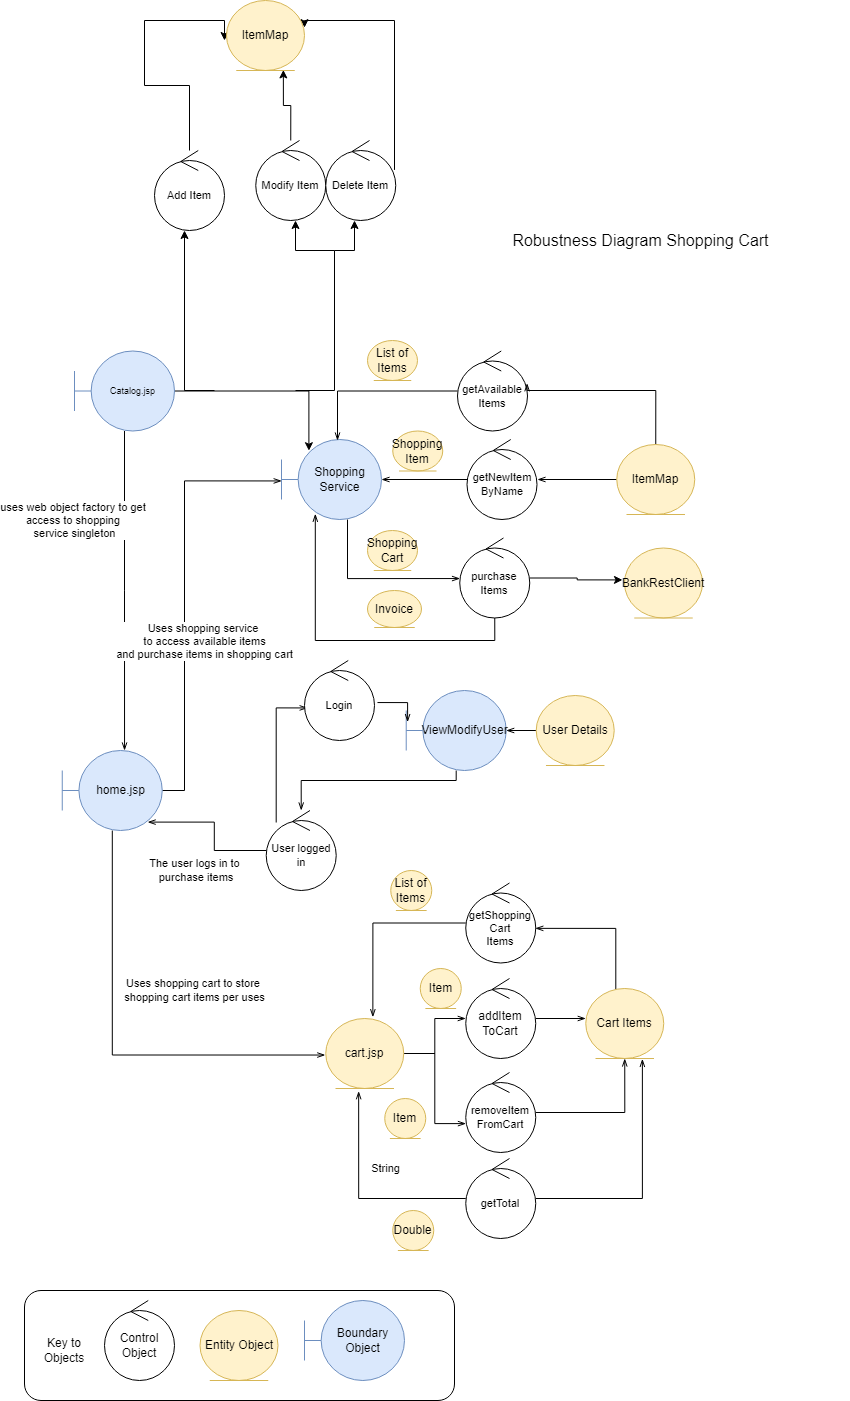

The diagram above was exported from draw.io. Its source (the exported page's mxGraphModel, read from the mxfile embedded in the PNG):
<mxGraphModel dx="1196" dy="1745" grid="1" gridSize="10" guides="1" tooltips="1" connect="0" arrows="1" fold="1" page="1" pageScale="1" pageWidth="827" pageHeight="1169" background="#ffffff" math="0" shadow="0">
  <root>
    <mxCell id="0" />
    <mxCell id="1" parent="0" />
    <mxCell id="65" value="" style="rounded=1;whiteSpace=wrap;html=1;" parent="1" vertex="1">
      <mxGeometry x="50" y="1010" width="430" height="110" as="geometry" />
    </mxCell>
    <mxCell id="59" value="Control Object" style="ellipse;shape=umlControl;whiteSpace=wrap;html=1;" parent="1" vertex="1">
      <mxGeometry x="130" y="1020" width="70" height="80" as="geometry" />
    </mxCell>
    <mxCell id="60" value="Entity Object" style="ellipse;shape=umlEntity;whiteSpace=wrap;html=1;fillColor=#fff2cc;strokeColor=#d6b656;" parent="1" vertex="1">
      <mxGeometry x="225.5" y="1030" width="78" height="70" as="geometry" />
    </mxCell>
    <mxCell id="61" value="Boundary Object" style="shape=umlBoundary;whiteSpace=wrap;html=1;fillColor=#dae8fc;strokeColor=#6c8ebf;" parent="1" vertex="1">
      <mxGeometry x="330" y="1020" width="100" height="80" as="geometry" />
    </mxCell>
    <mxCell id="62" value="Key to Objects" style="text;html=1;strokeColor=none;fillColor=none;align=center;verticalAlign=middle;whiteSpace=wrap;rounded=0;" parent="1" vertex="1">
      <mxGeometry x="70" y="1060" width="40" height="20" as="geometry" />
    </mxCell>
    <mxCell id="66" value="Robustness Diagram Shopping Cart" style="text;html=1;strokeColor=none;fillColor=none;align=center;verticalAlign=middle;whiteSpace=wrap;rounded=0;fontSize=16;" parent="1" vertex="1">
      <mxGeometry x="459.25" y="-50" width="415" height="20" as="geometry" />
    </mxCell>
    <mxCell id="hsn06Shv7mrSaAfWIybt-96" style="edgeStyle=orthogonalEdgeStyle;rounded=0;orthogonalLoop=1;jettySize=auto;html=1;entryX=0.004;entryY=0.507;entryDx=0;entryDy=0;entryPerimeter=0;endArrow=openThin;endFill=0;fontSize=11;" parent="1" source="hsn06Shv7mrSaAfWIybt-66" target="hsn06Shv7mrSaAfWIybt-86" edge="1">
      <mxGeometry relative="1" as="geometry">
        <Array as="points">
          <mxPoint x="373" y="298" />
        </Array>
      </mxGeometry>
    </mxCell>
    <mxCell id="hsn06Shv7mrSaAfWIybt-66" value="Shopping&lt;br&gt;Service" style="shape=umlBoundary;whiteSpace=wrap;html=1;fillColor=#dae8fc;strokeColor=#6c8ebf;" parent="1" vertex="1">
      <mxGeometry x="307" y="159" width="100" height="80" as="geometry" />
    </mxCell>
    <mxCell id="hsn06Shv7mrSaAfWIybt-128" style="edgeStyle=orthogonalEdgeStyle;rounded=0;orthogonalLoop=1;jettySize=auto;html=1;endArrow=openThin;endFill=0;fontSize=11;" parent="1" source="hsn06Shv7mrSaAfWIybt-67" target="hsn06Shv7mrSaAfWIybt-79" edge="1">
      <mxGeometry relative="1" as="geometry">
        <Array as="points">
          <mxPoint x="481.72" y="500" />
          <mxPoint x="326.72" y="500" />
        </Array>
      </mxGeometry>
    </mxCell>
    <mxCell id="hsn06Shv7mrSaAfWIybt-67" value="ViewModifyUser" style="shape=umlBoundary;whiteSpace=wrap;html=1;fillColor=#dae8fc;strokeColor=#6c8ebf;" parent="1" vertex="1">
      <mxGeometry x="431.72" y="410" width="100" height="80" as="geometry" />
    </mxCell>
    <mxCell id="hsn06Shv7mrSaAfWIybt-70" value="Invoice" style="ellipse;shape=umlEntity;whiteSpace=wrap;html=1;fillColor=#fff2cc;strokeColor=#d6b656;" parent="1" vertex="1">
      <mxGeometry x="393" y="310" width="54" height="37" as="geometry" />
    </mxCell>
    <mxCell id="hsn06Shv7mrSaAfWIybt-110" value="uses web object factory to get &lt;br&gt;access to shopping &lt;br&gt;service singleton" style="edgeStyle=orthogonalEdgeStyle;rounded=0;orthogonalLoop=1;jettySize=auto;html=1;entryX=0.623;entryY=0;entryDx=0;entryDy=0;entryPerimeter=0;endArrow=openThin;endFill=0;fontSize=11;" parent="1" source="hsn06Shv7mrSaAfWIybt-71" target="hsn06Shv7mrSaAfWIybt-72" edge="1">
      <mxGeometry x="0.0003" y="-86" relative="1" as="geometry">
        <mxPoint x="36" y="-70" as="offset" />
      </mxGeometry>
    </mxCell>
    <mxCell id="Eb-bVqukCkNDjlA0CW8e-73" style="edgeStyle=orthogonalEdgeStyle;rounded=0;orthogonalLoop=1;jettySize=auto;html=1;entryX=0.274;entryY=0.14;entryDx=0;entryDy=0;entryPerimeter=0;" parent="1" source="hsn06Shv7mrSaAfWIybt-71" target="hsn06Shv7mrSaAfWIybt-66" edge="1">
      <mxGeometry relative="1" as="geometry" />
    </mxCell>
    <mxCell id="hsn06Shv7mrSaAfWIybt-71" value="Catalog.jsp" style="shape=umlBoundary;whiteSpace=wrap;html=1;fillColor=#dae8fc;strokeColor=#6c8ebf;fontSize=9;" parent="1" vertex="1">
      <mxGeometry x="100" y="70.5" width="100" height="80" as="geometry" />
    </mxCell>
    <mxCell id="hsn06Shv7mrSaAfWIybt-132" value="Uses shopping cart to store &lt;br&gt;shopping cart items per uses" style="edgeStyle=orthogonalEdgeStyle;rounded=0;orthogonalLoop=1;jettySize=auto;html=1;entryX=-0.006;entryY=0.522;entryDx=0;entryDy=0;entryPerimeter=0;endArrow=openThin;endFill=0;fontSize=11;" parent="1" source="hsn06Shv7mrSaAfWIybt-72" target="hsn06Shv7mrSaAfWIybt-103" edge="1">
      <mxGeometry x="0.4021" y="65" relative="1" as="geometry">
        <Array as="points">
          <mxPoint x="138" y="775" />
        </Array>
        <mxPoint as="offset" />
      </mxGeometry>
    </mxCell>
    <mxCell id="hsn06Shv7mrSaAfWIybt-134" value="Uses shopping service&amp;nbsp;&lt;br&gt;to access available items&lt;br&gt;and purchase items in shopping cart" style="edgeStyle=orthogonalEdgeStyle;rounded=0;orthogonalLoop=1;jettySize=auto;html=1;entryX=0.002;entryY=0.518;entryDx=0;entryDy=0;entryPerimeter=0;endArrow=openThin;endFill=0;fontSize=11;" parent="1" source="hsn06Shv7mrSaAfWIybt-72" target="hsn06Shv7mrSaAfWIybt-66" edge="1">
      <mxGeometry x="-0.1966" y="-20" relative="1" as="geometry">
        <Array as="points">
          <mxPoint x="210" y="510" />
          <mxPoint x="210" y="200" />
        </Array>
        <mxPoint y="1" as="offset" />
      </mxGeometry>
    </mxCell>
    <mxCell id="hsn06Shv7mrSaAfWIybt-72" value="home.jsp" style="shape=umlBoundary;whiteSpace=wrap;html=1;fillColor=#dae8fc;strokeColor=#6c8ebf;" parent="1" vertex="1">
      <mxGeometry x="87.75" y="470" width="100" height="80" as="geometry" />
    </mxCell>
    <mxCell id="hsn06Shv7mrSaAfWIybt-117" style="edgeStyle=orthogonalEdgeStyle;rounded=0;orthogonalLoop=1;jettySize=auto;html=1;endArrow=openThin;endFill=0;fontSize=11;" parent="1" source="hsn06Shv7mrSaAfWIybt-73" edge="1">
      <mxGeometry relative="1" as="geometry">
        <mxPoint x="611.25" y="737.9999999999998" as="targetPoint" />
      </mxGeometry>
    </mxCell>
    <mxCell id="hsn06Shv7mrSaAfWIybt-73" value="addItem&lt;br style=&quot;font-size: 12px;&quot;&gt;ToCart" style="ellipse;shape=umlControl;whiteSpace=wrap;html=1;fontSize=12;" parent="1" vertex="1">
      <mxGeometry x="491.25" y="698" width="70" height="80" as="geometry" />
    </mxCell>
    <mxCell id="hsn06Shv7mrSaAfWIybt-118" style="edgeStyle=orthogonalEdgeStyle;rounded=0;orthogonalLoop=1;jettySize=auto;html=1;endArrow=openThin;endFill=0;fontSize=11;" parent="1" source="hsn06Shv7mrSaAfWIybt-74" target="hsn06Shv7mrSaAfWIybt-102" edge="1">
      <mxGeometry relative="1" as="geometry" />
    </mxCell>
    <mxCell id="hsn06Shv7mrSaAfWIybt-74" value="removeItem&lt;br style=&quot;font-size: 11px;&quot;&gt;FromCart" style="ellipse;shape=umlControl;whiteSpace=wrap;html=1;fontSize=11;" parent="1" vertex="1">
      <mxGeometry x="491.25" y="792" width="70" height="80" as="geometry" />
    </mxCell>
    <mxCell id="hsn06Shv7mrSaAfWIybt-93" style="edgeStyle=orthogonalEdgeStyle;rounded=0;orthogonalLoop=1;jettySize=auto;html=1;entryX=0.56;entryY=0.013;entryDx=0;entryDy=0;entryPerimeter=0;endArrow=openThin;endFill=0;fontSize=11;" parent="1" source="hsn06Shv7mrSaAfWIybt-76" target="hsn06Shv7mrSaAfWIybt-66" edge="1">
      <mxGeometry relative="1" as="geometry" />
    </mxCell>
    <mxCell id="hsn06Shv7mrSaAfWIybt-76" value="getAvailable&lt;br style=&quot;font-size: 11px;&quot;&gt;Items" style="ellipse;shape=umlControl;whiteSpace=wrap;html=1;fontSize=11;" parent="1" vertex="1">
      <mxGeometry x="483" y="70.5" width="70" height="80" as="geometry" />
    </mxCell>
    <mxCell id="hsn06Shv7mrSaAfWIybt-120" style="edgeStyle=orthogonalEdgeStyle;rounded=0;orthogonalLoop=1;jettySize=auto;html=1;entryX=0.604;entryY=-0.019;entryDx=0;entryDy=0;entryPerimeter=0;endArrow=openThin;endFill=0;fontSize=11;" parent="1" source="hsn06Shv7mrSaAfWIybt-77" target="hsn06Shv7mrSaAfWIybt-103" edge="1">
      <mxGeometry relative="1" as="geometry" />
    </mxCell>
    <mxCell id="hsn06Shv7mrSaAfWIybt-77" value="getShopping&lt;br&gt;Cart&lt;br&gt;Items" style="ellipse;shape=umlControl;whiteSpace=wrap;html=1;fontSize=11;" parent="1" vertex="1">
      <mxGeometry x="491.25" y="602.5" width="70" height="80" as="geometry" />
    </mxCell>
    <mxCell id="hsn06Shv7mrSaAfWIybt-119" style="edgeStyle=orthogonalEdgeStyle;rounded=0;orthogonalLoop=1;jettySize=auto;html=1;entryX=0.726;entryY=1.006;entryDx=0;entryDy=0;entryPerimeter=0;endArrow=openThin;endFill=0;fontSize=11;" parent="1" source="hsn06Shv7mrSaAfWIybt-78" target="hsn06Shv7mrSaAfWIybt-102" edge="1">
      <mxGeometry relative="1" as="geometry" />
    </mxCell>
    <mxCell id="hsn06Shv7mrSaAfWIybt-124" value="String" style="edgeStyle=orthogonalEdgeStyle;rounded=0;orthogonalLoop=1;jettySize=auto;html=1;entryX=0.422;entryY=1.039;entryDx=0;entryDy=0;entryPerimeter=0;endArrow=openThin;endFill=0;fontSize=11;" parent="1" source="hsn06Shv7mrSaAfWIybt-78" target="hsn06Shv7mrSaAfWIybt-103" edge="1">
      <mxGeometry x="-0.2535" y="-30" relative="1" as="geometry">
        <mxPoint as="offset" />
      </mxGeometry>
    </mxCell>
    <mxCell id="hsn06Shv7mrSaAfWIybt-78" value="getTotal" style="ellipse;shape=umlControl;whiteSpace=wrap;html=1;fontSize=11;" parent="1" vertex="1">
      <mxGeometry x="491.25" y="878" width="70" height="80" as="geometry" />
    </mxCell>
    <mxCell id="hsn06Shv7mrSaAfWIybt-115" value="The user logs in to&lt;br&gt;&amp;nbsp;purchase items" style="edgeStyle=orthogonalEdgeStyle;rounded=0;orthogonalLoop=1;jettySize=auto;html=1;entryX=0.854;entryY=0.895;entryDx=0;entryDy=0;entryPerimeter=0;endArrow=openThin;endFill=0;fontSize=11;" parent="1" source="hsn06Shv7mrSaAfWIybt-79" target="hsn06Shv7mrSaAfWIybt-72" edge="1">
      <mxGeometry x="-0.2925" y="28" relative="1" as="geometry">
        <mxPoint x="221.77000000000018" y="520" as="targetPoint" />
        <mxPoint x="8" y="20" as="offset" />
      </mxGeometry>
    </mxCell>
    <mxCell id="hsn06Shv7mrSaAfWIybt-131" style="edgeStyle=orthogonalEdgeStyle;rounded=0;orthogonalLoop=1;jettySize=auto;html=1;entryX=0.003;entryY=0.568;entryDx=0;entryDy=0;entryPerimeter=0;endArrow=openThin;endFill=0;fontSize=11;" parent="1" source="hsn06Shv7mrSaAfWIybt-79" edge="1">
      <mxGeometry relative="1" as="geometry">
        <mxPoint x="333.17999999999984" y="427.44000000000005" as="targetPoint" />
        <Array as="points">
          <mxPoint x="301.72" y="427" />
        </Array>
      </mxGeometry>
    </mxCell>
    <mxCell id="hsn06Shv7mrSaAfWIybt-79" value="User logged in" style="ellipse;shape=umlControl;whiteSpace=wrap;html=1;fontSize=11;" parent="1" vertex="1">
      <mxGeometry x="291.72" y="530" width="70" height="80" as="geometry" />
    </mxCell>
    <mxCell id="hsn06Shv7mrSaAfWIybt-112" style="edgeStyle=orthogonalEdgeStyle;rounded=0;orthogonalLoop=1;jettySize=auto;html=1;entryX=0.014;entryY=0.395;entryDx=0;entryDy=0;entryPerimeter=0;endArrow=openThin;endFill=0;fontSize=11;" parent="1" target="hsn06Shv7mrSaAfWIybt-67" edge="1">
      <mxGeometry relative="1" as="geometry">
        <mxPoint x="402.9699621539587" y="422.0588235294117" as="sourcePoint" />
      </mxGeometry>
    </mxCell>
    <mxCell id="hsn06Shv7mrSaAfWIybt-80" value="Login" style="ellipse;shape=umlControl;whiteSpace=wrap;html=1;fontSize=11;" parent="1" vertex="1">
      <mxGeometry x="330" y="380" width="70" height="80" as="geometry" />
    </mxCell>
    <mxCell id="hsn06Shv7mrSaAfWIybt-94" style="edgeStyle=orthogonalEdgeStyle;rounded=0;orthogonalLoop=1;jettySize=auto;html=1;endArrow=openThin;endFill=0;fontSize=11;" parent="1" source="hsn06Shv7mrSaAfWIybt-83" target="hsn06Shv7mrSaAfWIybt-66" edge="1">
      <mxGeometry relative="1" as="geometry" />
    </mxCell>
    <mxCell id="hsn06Shv7mrSaAfWIybt-83" value="getNewItem&lt;br&gt;ByName" style="ellipse;shape=umlControl;whiteSpace=wrap;html=1;fontSize=11;" parent="1" vertex="1">
      <mxGeometry x="492.5" y="159" width="70" height="80" as="geometry" />
    </mxCell>
    <mxCell id="hsn06Shv7mrSaAfWIybt-97" style="edgeStyle=orthogonalEdgeStyle;rounded=0;orthogonalLoop=1;jettySize=auto;html=1;entryX=0.338;entryY=0.929;entryDx=0;entryDy=0;entryPerimeter=0;endArrow=openThin;endFill=0;fontSize=11;" parent="1" source="hsn06Shv7mrSaAfWIybt-86" target="hsn06Shv7mrSaAfWIybt-66" edge="1">
      <mxGeometry relative="1" as="geometry">
        <Array as="points">
          <mxPoint x="520" y="360" />
          <mxPoint x="341" y="360" />
        </Array>
      </mxGeometry>
    </mxCell>
    <mxCell id="Eb-bVqukCkNDjlA0CW8e-70" style="edgeStyle=orthogonalEdgeStyle;rounded=0;orthogonalLoop=1;jettySize=auto;html=1;entryX=-0.026;entryY=0.456;entryDx=0;entryDy=0;entryPerimeter=0;" parent="1" source="hsn06Shv7mrSaAfWIybt-86" target="Eb-bVqukCkNDjlA0CW8e-69" edge="1">
      <mxGeometry relative="1" as="geometry" />
    </mxCell>
    <mxCell id="hsn06Shv7mrSaAfWIybt-86" value="purchase&lt;br&gt;Items" style="ellipse;shape=umlControl;whiteSpace=wrap;html=1;fontSize=11;" parent="1" vertex="1">
      <mxGeometry x="485.25" y="257.5" width="70" height="80" as="geometry" />
    </mxCell>
    <mxCell id="hsn06Shv7mrSaAfWIybt-87" value="Shopping Cart" style="ellipse;shape=umlEntity;whiteSpace=wrap;html=1;fillColor=#fff2cc;strokeColor=#d6b656;" parent="1" vertex="1">
      <mxGeometry x="393" y="250" width="50" height="40" as="geometry" />
    </mxCell>
    <mxCell id="hsn06Shv7mrSaAfWIybt-95" style="edgeStyle=orthogonalEdgeStyle;rounded=0;orthogonalLoop=1;jettySize=auto;html=1;endArrow=openThin;endFill=0;fontSize=11;" parent="1" source="hsn06Shv7mrSaAfWIybt-88" edge="1">
      <mxGeometry relative="1" as="geometry">
        <mxPoint x="563" y="199" as="targetPoint" />
      </mxGeometry>
    </mxCell>
    <mxCell id="hsn06Shv7mrSaAfWIybt-100" style="edgeStyle=orthogonalEdgeStyle;rounded=0;orthogonalLoop=1;jettySize=auto;html=1;entryX=0.994;entryY=0.403;entryDx=0;entryDy=0;entryPerimeter=0;endArrow=openThin;endFill=0;fontSize=11;" parent="1" source="hsn06Shv7mrSaAfWIybt-88" target="hsn06Shv7mrSaAfWIybt-76" edge="1">
      <mxGeometry relative="1" as="geometry">
        <Array as="points">
          <mxPoint x="681" y="110" />
          <mxPoint x="553" y="110" />
        </Array>
      </mxGeometry>
    </mxCell>
    <mxCell id="hsn06Shv7mrSaAfWIybt-88" value="ItemMap" style="ellipse;shape=umlEntity;whiteSpace=wrap;html=1;fillColor=#fff2cc;strokeColor=#d6b656;" parent="1" vertex="1">
      <mxGeometry x="642.25" y="164" width="78" height="70" as="geometry" />
    </mxCell>
    <mxCell id="hsn06Shv7mrSaAfWIybt-98" value="List of Items" style="ellipse;shape=umlEntity;whiteSpace=wrap;html=1;fillColor=#fff2cc;strokeColor=#d6b656;" parent="1" vertex="1">
      <mxGeometry x="393" y="60" width="50" height="40" as="geometry" />
    </mxCell>
    <mxCell id="hsn06Shv7mrSaAfWIybt-99" value="Shopping&lt;br&gt;Item" style="ellipse;shape=umlEntity;whiteSpace=wrap;html=1;fillColor=#fff2cc;strokeColor=#d6b656;" parent="1" vertex="1">
      <mxGeometry x="418.25" y="150.5" width="50" height="40" as="geometry" />
    </mxCell>
    <mxCell id="hsn06Shv7mrSaAfWIybt-133" style="edgeStyle=orthogonalEdgeStyle;rounded=0;orthogonalLoop=1;jettySize=auto;html=1;endArrow=openThin;endFill=0;fontSize=11;" parent="1" source="hsn06Shv7mrSaAfWIybt-101" target="hsn06Shv7mrSaAfWIybt-67" edge="1">
      <mxGeometry relative="1" as="geometry" />
    </mxCell>
    <mxCell id="hsn06Shv7mrSaAfWIybt-101" value="User Details" style="ellipse;shape=umlEntity;whiteSpace=wrap;html=1;fillColor=#fff2cc;strokeColor=#d6b656;" parent="1" vertex="1">
      <mxGeometry x="561.72" y="415" width="78" height="70" as="geometry" />
    </mxCell>
    <mxCell id="hsn06Shv7mrSaAfWIybt-116" style="edgeStyle=orthogonalEdgeStyle;rounded=0;orthogonalLoop=1;jettySize=auto;html=1;entryX=0.994;entryY=0.567;entryDx=0;entryDy=0;entryPerimeter=0;endArrow=openThin;endFill=0;fontSize=11;" parent="1" source="hsn06Shv7mrSaAfWIybt-102" target="hsn06Shv7mrSaAfWIybt-77" edge="1">
      <mxGeometry relative="1" as="geometry">
        <Array as="points">
          <mxPoint x="641.25" y="743" />
          <mxPoint x="641.25" y="648" />
        </Array>
      </mxGeometry>
    </mxCell>
    <mxCell id="hsn06Shv7mrSaAfWIybt-102" value="Cart Items" style="ellipse;shape=umlEntity;whiteSpace=wrap;html=1;fillColor=#fff2cc;strokeColor=#d6b656;" parent="1" vertex="1">
      <mxGeometry x="611.25" y="708" width="78" height="70" as="geometry" />
    </mxCell>
    <mxCell id="hsn06Shv7mrSaAfWIybt-121" style="edgeStyle=orthogonalEdgeStyle;rounded=0;orthogonalLoop=1;jettySize=auto;html=1;endArrow=openThin;endFill=0;fontSize=11;" parent="1" source="hsn06Shv7mrSaAfWIybt-103" target="hsn06Shv7mrSaAfWIybt-73" edge="1">
      <mxGeometry relative="1" as="geometry" />
    </mxCell>
    <mxCell id="hsn06Shv7mrSaAfWIybt-122" style="edgeStyle=orthogonalEdgeStyle;rounded=0;orthogonalLoop=1;jettySize=auto;html=1;entryX=0.003;entryY=0.639;entryDx=0;entryDy=0;entryPerimeter=0;endArrow=openThin;endFill=0;fontSize=11;" parent="1" source="hsn06Shv7mrSaAfWIybt-103" target="hsn06Shv7mrSaAfWIybt-74" edge="1">
      <mxGeometry relative="1" as="geometry" />
    </mxCell>
    <mxCell id="hsn06Shv7mrSaAfWIybt-103" value="cart.jsp" style="ellipse;shape=umlEntity;whiteSpace=wrap;html=1;fillColor=#fff2cc;strokeColor=#d6b656;" parent="1" vertex="1">
      <mxGeometry x="351.25" y="738" width="78" height="70" as="geometry" />
    </mxCell>
    <mxCell id="hsn06Shv7mrSaAfWIybt-125" value="Item" style="ellipse;shape=umlEntity;whiteSpace=wrap;html=1;fillColor=#fff2cc;strokeColor=#d6b656;" parent="1" vertex="1">
      <mxGeometry x="445.75" y="688" width="41" height="40" as="geometry" />
    </mxCell>
    <mxCell id="hsn06Shv7mrSaAfWIybt-126" value="Item" style="ellipse;shape=umlEntity;whiteSpace=wrap;html=1;fillColor=#fff2cc;strokeColor=#d6b656;" parent="1" vertex="1">
      <mxGeometry x="410.25" y="818" width="41" height="40" as="geometry" />
    </mxCell>
    <mxCell id="hsn06Shv7mrSaAfWIybt-127" value="List of Items" style="ellipse;shape=umlEntity;whiteSpace=wrap;html=1;fillColor=#fff2cc;strokeColor=#d6b656;" parent="1" vertex="1">
      <mxGeometry x="416.25" y="590" width="41" height="40" as="geometry" />
    </mxCell>
    <mxCell id="Eb-bVqukCkNDjlA0CW8e-69" value="BankRestClient" style="ellipse;shape=umlEntity;whiteSpace=wrap;html=1;fillColor=#fff2cc;strokeColor=#d6b656;" parent="1" vertex="1">
      <mxGeometry x="650" y="267.5" width="78" height="70" as="geometry" />
    </mxCell>
    <mxCell id="Eb-bVqukCkNDjlA0CW8e-71" value="Double" style="ellipse;shape=umlEntity;whiteSpace=wrap;html=1;fillColor=#fff2cc;strokeColor=#d6b656;" parent="1" vertex="1">
      <mxGeometry x="418.25" y="930" width="41" height="40" as="geometry" />
    </mxCell>
    <mxCell id="Eb-bVqukCkNDjlA0CW8e-74" style="edgeStyle=orthogonalEdgeStyle;rounded=0;orthogonalLoop=1;jettySize=auto;html=1;" parent="1" edge="1">
      <mxGeometry relative="1" as="geometry">
        <mxPoint x="240" y="110" as="sourcePoint" />
        <mxPoint x="210" y="-50" as="targetPoint" />
      </mxGeometry>
    </mxCell>
    <mxCell id="Eb-bVqukCkNDjlA0CW8e-81" style="edgeStyle=orthogonalEdgeStyle;rounded=0;orthogonalLoop=1;jettySize=auto;html=1;" parent="1" source="Eb-bVqukCkNDjlA0CW8e-75" edge="1">
      <mxGeometry relative="1" as="geometry">
        <mxPoint x="250" y="-240" as="targetPoint" />
        <Array as="points">
          <mxPoint x="215" y="-195" />
          <mxPoint x="170" y="-195" />
          <mxPoint x="170" y="-260" />
        </Array>
      </mxGeometry>
    </mxCell>
    <mxCell id="Eb-bVqukCkNDjlA0CW8e-75" value="Add Item" style="ellipse;shape=umlControl;whiteSpace=wrap;html=1;fontSize=11;" parent="1" vertex="1">
      <mxGeometry x="180" y="-130" width="70" height="80" as="geometry" />
    </mxCell>
    <mxCell id="Eb-bVqukCkNDjlA0CW8e-76" style="edgeStyle=orthogonalEdgeStyle;rounded=0;orthogonalLoop=1;jettySize=auto;html=1;" parent="1" edge="1">
      <mxGeometry relative="1" as="geometry">
        <mxPoint x="321" y="110" as="sourcePoint" />
        <mxPoint x="321" y="-60" as="targetPoint" />
        <Array as="points">
          <mxPoint x="360" y="110" />
          <mxPoint x="360" y="-30" />
          <mxPoint x="321" y="-30" />
        </Array>
      </mxGeometry>
    </mxCell>
    <mxCell id="Eb-bVqukCkNDjlA0CW8e-77" style="edgeStyle=orthogonalEdgeStyle;rounded=0;orthogonalLoop=1;jettySize=auto;html=1;" parent="1" edge="1">
      <mxGeometry relative="1" as="geometry">
        <mxPoint x="360" y="-30" as="sourcePoint" />
        <mxPoint x="380" y="-60" as="targetPoint" />
        <Array as="points">
          <mxPoint x="380" y="-30" />
        </Array>
      </mxGeometry>
    </mxCell>
    <mxCell id="Eb-bVqukCkNDjlA0CW8e-82" style="edgeStyle=orthogonalEdgeStyle;rounded=0;orthogonalLoop=1;jettySize=auto;html=1;entryX=0.729;entryY=0.992;entryDx=0;entryDy=0;entryPerimeter=0;" parent="1" source="Eb-bVqukCkNDjlA0CW8e-78" target="Eb-bVqukCkNDjlA0CW8e-80" edge="1">
      <mxGeometry relative="1" as="geometry" />
    </mxCell>
    <mxCell id="Eb-bVqukCkNDjlA0CW8e-78" value="Modify Item" style="ellipse;shape=umlControl;whiteSpace=wrap;html=1;fontSize=11;" parent="1" vertex="1">
      <mxGeometry x="281.25" y="-140" width="70" height="80" as="geometry" />
    </mxCell>
    <mxCell id="Eb-bVqukCkNDjlA0CW8e-83" style="edgeStyle=orthogonalEdgeStyle;rounded=0;orthogonalLoop=1;jettySize=auto;html=1;entryX=1;entryY=0.388;entryDx=0;entryDy=0;entryPerimeter=0;" parent="1" source="Eb-bVqukCkNDjlA0CW8e-79" target="Eb-bVqukCkNDjlA0CW8e-80" edge="1">
      <mxGeometry relative="1" as="geometry">
        <mxPoint x="386.25" y="-260" as="targetPoint" />
        <Array as="points">
          <mxPoint x="420" y="-260" />
          <mxPoint x="330" y="-260" />
        </Array>
      </mxGeometry>
    </mxCell>
    <mxCell id="Eb-bVqukCkNDjlA0CW8e-79" value="Delete Item&lt;br&gt;" style="ellipse;shape=umlControl;whiteSpace=wrap;html=1;fontSize=11;" parent="1" vertex="1">
      <mxGeometry x="351.25" y="-140" width="70" height="80" as="geometry" />
    </mxCell>
    <mxCell id="Eb-bVqukCkNDjlA0CW8e-80" value="ItemMap" style="ellipse;shape=umlEntity;whiteSpace=wrap;html=1;fillColor=#fff2cc;strokeColor=#d6b656;" parent="1" vertex="1">
      <mxGeometry x="252" y="-280" width="78" height="70" as="geometry" />
    </mxCell>
  </root>
</mxGraphModel>